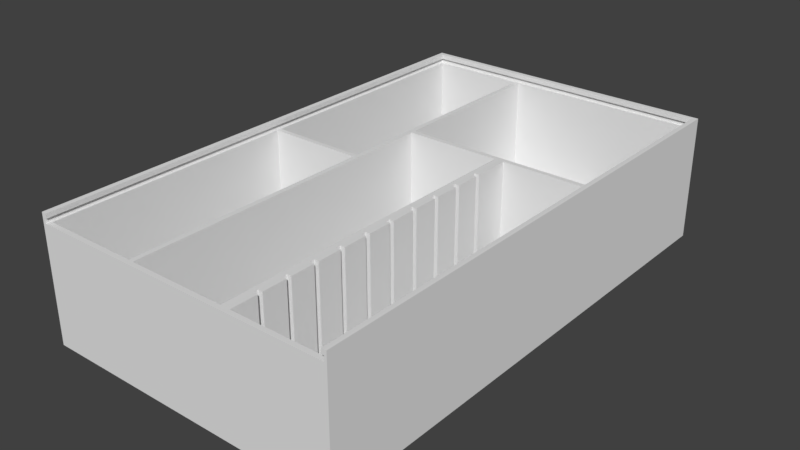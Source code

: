 # Source: box.blend  (saved by Blender 2.78.0; exported with 4.5.12 LTS)
import bpy
from mathutils import Matrix  # noqa: F401  (used for matrix-valued properties, if any)

bpy.ops.wm.read_factory_settings(use_empty=True)
scene = bpy.context.scene
scene.name = 'Scene'

# ---- collections
col_collection_1 = bpy.data.collections.new('Collection 1'); scene.collection.children.link(col_collection_1)

# ---- world
world_world = bpy.data.worlds.new('World'); scene.world = world_world
world_world.color = (0.05088, 0.05088, 0.05088)
world_world.use_sun_shadow = False
world_world.sun_shadow_jitter_overblur = 0.0
world_world.cycles.sampling_method = 'MANUAL'

# ---- meshes
me_plane = bpy.data.meshes.new('Plane')
me_plane.from_pydata([(16.0, 0.0, 0.0), (0.0, 0.0, 0.0), (16.0, 26.75, 0.0), (0.0, 26.75, 0.0), (16.0, 26.75, 0.25), (16.0, 0.0, 0.25), (0.0, 0.0, 0.25), (0.0, 26.75, 0.25), (15.75, 26.5, 0.25), (0.25, 0.25, 0.25), (0.25, 26.5, 0.25), (5.5, 0.25, 0.25), (5.25, 0.25, 0.25), (0.25, 13.25, 0.25), (5.25, 26.5, 0.25), (5.25, 13.25, 0.25), (0.25, 13.5, 0.25), (5.25, 13.5, 0.25), (5.5, 26.5, 0.25), (5.5, 17.25, 0.25), (15.75, 17.5, 0.25), (5.5, 17.5, 0.25), (10.5, 17.25, 0.25), (10.5, 0.25, 0.25), (11.0, 17.25, 0.25), (11.0, 0.25, 0.25), (15.5, 17.25, 0.25), (15.5, 0.25, 0.25), (10.75, 1.875, 0.25), (11.0, 1.625, 0.25), (10.75, 3.125, 0.25), (10.75, 3.375, 0.25), (11.0, 4.625, 0.25), (11.0, 4.875, 0.25), (11.0, 6.125, 0.25), (11.0, 6.375, 0.25), (11.0, 7.625, 0.25), (11.0, 7.875, 0.25), (11.0, 9.125, 0.25), (11.0, 9.375, 0.25), (11.0, 10.62, 0.25), (11.0, 10.87, 0.25), (11.0, 12.12, 0.25), (11.0, 12.37, 0.25), (11.0, 13.62, 0.25), (11.0, 13.87, 0.25), (11.0, 15.12, 0.25), (11.0, 15.37, 0.25), (10.75, 1.625, 0.25), (11.0, 1.875, 0.25), (11.0, 3.125, 0.25), (11.0, 3.375, 0.25), (10.75, 4.625, 0.25), (10.75, 4.875, 0.25), (11.0, 6.125, 0.25), (11.0, 7.875, 0.25), (10.75, 6.375, 0.25), (10.75, 6.125, 0.25), (10.75, 7.625, 0.25), (10.75, 7.875, 0.25), (10.75, 9.125, 0.25), (10.75, 9.375, 0.25), (10.75, 10.62, 0.25), (10.75, 10.87, 0.25), (10.75, 12.12, 0.25), (10.75, 12.37, 0.25), (10.75, 13.62, 0.25), (10.75, 13.87, 0.25), (10.75, 15.12, 0.25), (10.75, 15.37, 0.25), (15.75, 15.12, 0.25), (15.5, 15.37, 0.25), (15.75, 13.87, 0.25), (15.75, 13.62, 0.25), (15.5, 12.37, 0.25), (15.5, 12.12, 0.25), (15.5, 10.87, 0.25), (15.5, 10.62, 0.25), (15.5, 9.375, 0.25), (15.5, 9.125, 0.25), (15.5, 7.875, 0.25), (15.5, 7.625, 0.25), (15.5, 6.375, 0.25), (15.5, 6.125, 0.25), (15.5, 4.875, 0.25), (15.5, 4.625, 0.25), (15.5, 3.375, 0.25), (15.5, 3.125, 0.25), (15.5, 1.875, 0.25), (15.5, 1.625, 0.25), (15.75, 15.37, 0.25), (15.5, 15.12, 0.25), (15.5, 13.87, 0.25), (15.5, 13.62, 0.25), (15.75, 12.37, 0.25), (15.75, 12.12, 0.25), (15.5, 10.87, 0.25), (15.5, 9.125, 0.25), (15.75, 10.62, 0.25), (15.75, 10.87, 0.25), (15.75, 9.375, 0.25), (15.75, 9.125, 0.25), (15.75, 7.875, 0.25), (15.75, 7.625, 0.25), (15.75, 6.375, 0.25), (15.75, 6.125, 0.25), (15.75, 4.875, 0.25), (15.75, 4.625, 0.25), (15.75, 3.375, 0.25), (15.75, 3.125, 0.25), (15.75, 1.875, 0.25), (15.75, 1.625, 0.25), (16.0, 26.75, 6.0), (16.0, -2.22e-16, 6.0), (0.0, -2.22e-16, 6.0), (0.0, 26.75, 6.0), (10.5, 0.25, 6.0), (5.5, 0.25, 6.0), (5.25, 0.25, 6.0), (0.25, 0.25, 6.0), (0.25, 13.5, 6.0), (0.25, 26.5, 6.0), (5.5, 26.5, 6.0), (15.75, 26.5, 6.0), (0.25, 13.25, 6.0), (5.25, 26.5, 6.0), (5.25, 13.5, 6.0), (5.25, 13.25, 6.0), (5.5, 17.25, 6.0), (5.5, 17.5, 6.0), (15.75, 17.5, 6.0), (10.5, 17.25, 6.0), (11.0, 0.25, 6.0), (11.0, 17.25, 6.0), (15.5, 17.25, 6.0), (15.5, 0.25, 6.0), (11.0, 15.37, 6.0), (11.0, 1.625, 6.0), (10.75, 1.875, 6.0), (10.75, 1.625, 6.0), (11.0, 1.875, 6.0), (11.0, 3.125, 6.0), (10.75, 3.125, 6.0), (10.75, 3.375, 6.0), (11.0, 3.375, 6.0), (11.0, 4.625, 6.0), (10.75, 4.625, 6.0), (10.75, 4.875, 6.0), (11.0, 4.875, 6.0), (11.0, 6.125, 6.0), (10.75, 6.125, 6.0), (10.75, 6.375, 6.0), (11.0, 6.375, 6.0), (11.0, 7.625, 6.0), (10.75, 7.625, 6.0), (10.75, 7.875, 6.0), (11.0, 7.875, 6.0), (11.0, 9.125, 6.0), (10.75, 9.125, 6.0), (10.75, 9.375, 6.0), (11.0, 9.375, 6.0), (11.0, 10.62, 6.0), (10.75, 10.62, 6.0), (10.75, 10.87, 6.0), (11.0, 10.87, 6.0), (11.0, 12.12, 6.0), (10.75, 12.12, 6.0), (10.75, 12.37, 6.0), (11.0, 12.37, 6.0), (11.0, 13.62, 6.0), (10.75, 13.62, 6.0), (10.75, 13.87, 6.0), (11.0, 13.87, 6.0), (11.0, 15.12, 6.0), (10.75, 15.12, 6.0), (10.75, 15.37, 6.0), (11.0, 6.125, 6.0), (11.0, 7.875, 6.0), (15.5, 15.37, 6.0), (15.75, 15.12, 6.0), (15.75, 15.37, 6.0), (15.5, 15.12, 6.0), (15.5, 13.87, 6.0), (15.75, 13.87, 6.0), (15.75, 13.62, 6.0), (15.5, 13.62, 6.0), (15.5, 12.37, 6.0), (15.75, 12.37, 6.0), (15.75, 12.12, 6.0), (15.5, 12.12, 6.0), (15.5, 10.87, 6.0), (15.75, 10.87, 6.0), (15.75, 10.62, 6.0), (15.5, 10.62, 6.0), (15.5, 9.375, 6.0), (15.75, 9.375, 6.0), (15.75, 9.125, 6.0), (15.5, 9.125, 6.0), (15.5, 7.875, 6.0), (15.75, 7.875, 6.0), (15.75, 7.625, 6.0), (15.5, 7.625, 6.0), (15.5, 6.375, 6.0), (15.75, 6.375, 6.0), (15.75, 6.125, 6.0), (15.5, 6.125, 6.0), (15.5, 4.875, 6.0), (15.75, 4.875, 6.0), (15.75, 4.625, 6.0), (15.5, 4.625, 6.0), (15.5, 3.375, 6.0), (15.75, 3.375, 6.0), (15.75, 3.125, 6.0), (15.5, 3.125, 6.0), (15.5, 1.875, 6.0), (15.75, 1.875, 6.0), (15.75, 1.625, 6.0), (15.5, 10.87, 6.0), (15.5, 9.125, 6.0), (15.5, 1.625, 6.0), (7.55, 26.5, 0.25), (9.6, 26.5, 0.25), (11.65, 26.5, 0.25), (13.7, 26.5, 0.25), (7.55, 17.5, 0.25), (9.6, 17.5, 0.25), (11.65, 17.5, 0.25), (13.7, 17.5, 0.25), (7.069, 26.5, 0.25), (9.163, 26.5, 0.25), (11.18, 26.5, 0.25), (13.22, 26.5, 0.25), (7.069, 17.5, 0.25), (9.163, 17.5, 0.25), (11.18, 17.5, 0.25), (13.22, 17.5, 0.25), (7.069, 26.5, 0.5), (9.163, 26.5, 0.5), (11.18, 26.5, 0.5), (13.22, 26.5, 0.5), (7.069, 17.5, 0.5), (9.163, 17.5, 0.5), (11.18, 17.5, 0.5), (13.22, 17.5, 0.5), (15.88, 26.62, 6.0), (16.0, -2.22e-16, 6.25), (16.0, 26.75, 6.25), (0.125, 26.62, 6.0), (15.75, 0.25, 6.0), (0.125, -2.22e-16, 6.0), (15.88, -2.22e-16, 6.0), (0.0, -2.22e-16, 6.25), (0.0, 26.75, 6.25), (0.125, -2.22e-16, 6.25), (0.125, 26.62, 6.25), (15.88, 26.62, 6.25), (15.88, -2.22e-16, 6.25), (0.0, -2.22e-16, 6.5), (0.0, 26.75, 6.5), (16.0, 26.75, 6.5), (16.0, -2.22e-16, 6.5), (0.125, 26.62, 6.5), (15.88, 26.62, 6.5), (0.125, -2.22e-16, 6.5), (15.88, -2.22e-16, 6.5), (0.25, 26.5, 6.254), (15.75, 26.5, 6.254), (0.25, 0.0, 6.254), (15.75, 26.5, 6.496), (0.25, 26.5, 6.496), (15.75, 0.0, 6.254), (0.25, 0.0, 6.496), (15.75, 0.0, 6.496)], [], [(0, 2, 3, 1), (100, 78, 194, 195), (3, 2, 4, 7), (0, 1, 6, 5), (1, 3, 7, 6), (2, 0, 5, 4), (9, 12, 118, 119), (49, 28, 138, 140), (99, 96, 217, 191), (11, 23, 116, 117), (12, 9, 13, 15), (17, 16, 10, 14), (48, 29, 137, 139), (22, 23, 11, 19), (77, 98, 192, 193), (69, 68, 174, 175), (79, 97, 218, 197), (46, 45, 172, 173), (96, 76, 190, 217), (67, 66, 170, 171), (75, 95, 188, 189), (44, 43, 168, 169), (94, 74, 186, 187), (7, 4, 112, 115), (65, 64, 166, 167), (134, 133, 131, 128, 129, 130), (116, 131, 133, 136, 175, 174, 171, 170, 167, 166, 163, 162, 159, 158, 155, 154, 151, 150, 147, 146, 143, 142, 138, 139, 137, 132), (140, 138, 142, 141), (144, 143, 146, 145), (149, 148, 147, 150, 176), (153, 152, 151, 154), (157, 156, 177, 155, 158), (161, 160, 159, 162), (165, 164, 163, 166), (169, 168, 167, 170), (173, 172, 171, 174), (30, 50, 141, 142), (10, 16, 120, 121), (97, 101, 196, 218), (51, 31, 143, 144), (223, 231, 222, 230, 221, 229, 220, 228, 18, 122, 123, 8), (102, 80, 198, 199), (52, 32, 145, 146), (81, 103, 200, 201), (33, 53, 147, 148), (104, 82, 202, 203), (54, 34, 149, 176), (83, 105, 204, 205), (37, 55, 177, 156), (106, 84, 206, 207), (35, 56, 151, 152), (13, 9, 119, 124), (85, 107, 208, 209), (57, 54, 176, 150), (14, 10, 121, 125), (108, 86, 210, 211), (58, 36, 153, 154), (17, 14, 125, 126), (87, 109, 212, 213), (55, 59, 155, 177), (12, 15, 127, 118), (110, 88, 214, 215), (60, 38, 157, 158), (89, 111, 216, 219), (39, 61, 159, 160), (15, 13, 124, 127), (27, 89, 219, 135), (62, 40, 161, 162), (41, 63, 163, 164), (64, 42, 165, 166), (16, 17, 126, 120), (43, 65, 167, 168), (19, 11, 117, 128), (66, 44, 169, 170), (45, 67, 171, 172), (20, 8, 123, 130), (68, 46, 173, 174), (18, 21, 129, 122), (47, 69, 175, 136), (71, 26, 134, 178), (22, 19, 128, 131), (70, 90, 180, 179), (23, 22, 131, 116), (92, 91, 181, 182), (73, 72, 183, 184), (74, 93, 185, 186), (26, 24, 133, 134), (95, 94, 187, 188), (76, 75, 189, 190), (25, 27, 135, 132), (98, 99, 191, 192), (24, 47, 136, 133), (78, 77, 193, 194), (29, 25, 132, 137), (101, 100, 195, 196), (28, 48, 139, 138), (80, 79, 197, 198), (50, 49, 140, 141), (103, 102, 199, 200), (31, 30, 142, 143), (82, 81, 201, 202), (32, 51, 144, 145), (105, 104, 203, 204), (53, 52, 146, 147), (84, 83, 205, 206), (34, 33, 148, 149), (107, 106, 207, 208), (56, 57, 150, 151), (86, 85, 209, 210), (36, 35, 152, 153), (109, 108, 211, 212), (59, 58, 154, 155), (88, 87, 213, 214), (38, 37, 156, 157), (111, 110, 215, 216), (61, 60, 158, 159), (90, 71, 178, 180), (40, 39, 160, 161), (4, 5, 113, 112), (91, 70, 179, 181), (63, 62, 162, 163), (5, 6, 114, 249, 250, 113), (72, 92, 182, 183), (42, 41, 164, 165), (6, 7, 115, 114), (93, 73, 184, 185), (26, 71, 90, 70, 91, 92, 72, 73, 93, 74, 94, 95, 75, 76, 96, 99, 98, 77, 78, 100, 101, 97, 79, 80, 102, 103, 81, 82, 104, 105, 83, 84, 106, 107, 85, 86, 108, 109, 87, 88, 110, 111, 89, 27, 25, 29, 48, 28, 49, 50, 30, 31, 51, 32, 52, 53, 33, 34, 54, 57, 56, 35, 36, 58, 59, 55, 37, 38, 60, 61, 39, 40, 62, 63, 41, 42, 64, 65, 43, 44, 66, 67, 45, 46, 68, 69, 47, 24), (226, 235, 227, 20, 130, 129, 21, 232, 224, 233, 225, 234), (20, 227, 223, 8), (226, 234, 242), (233, 224, 220, 229), (234, 225, 221, 230), (235, 226, 222, 231), (232, 21, 18, 228), (225, 233, 241), (224, 240, 236, 220), (227, 243, 239, 223), (226, 242, 238, 222), (225, 241, 237, 221), (227, 235, 243), (228, 220, 236), (233, 229, 237, 241), (229, 221, 237), (234, 230, 238, 242), (230, 222, 238), (235, 231, 239, 243), (231, 223, 239), (232, 228, 236, 240), (224, 232, 240), (247, 249, 253, 254), (251, 252, 258, 257), (249, 247, 121, 120, 124, 119, 118, 117, 116, 132, 135, 248, 216, 215, 212, 211, 208, 207, 204, 203, 200, 199, 196, 195, 192, 191, 188, 187, 184, 183, 179, 180, 130, 123, 244, 250), (115, 112, 246, 252), (219, 216, 248, 135), (214, 213, 212, 215), (210, 209, 208, 211), (206, 205, 204, 207), (202, 201, 200, 203), (198, 197, 218, 196, 199), (194, 193, 192, 195), (189, 188, 191, 217, 190), (186, 185, 184, 187), (183, 182, 181, 179), (180, 178, 134, 130), (124, 120, 126, 125, 122, 129, 128, 117, 118, 127), (245, 256, 264, 260), (121, 247, 244, 123, 122, 125), (113, 250, 256, 245), (263, 261, 269, 271), (250, 244, 255, 256), (249, 114, 251, 253), (114, 115, 252, 251), (112, 113, 245, 246), (244, 247, 254, 255), (258, 261, 263, 257), (259, 262, 261, 258), (260, 264, 262, 259), (252, 246, 259, 258), (255, 254, 265, 266), (262, 264, 272, 268), (253, 251, 257, 263), (246, 245, 260, 259), (266, 265, 269, 268), (265, 267, 271, 269), (270, 266, 268, 272), (264, 256, 270, 272), (254, 253, 267, 265), (253, 263, 271, 267), (256, 255, 266, 270), (261, 262, 268, 269)])
me_plane.use_remesh_preserve_volume = False
me_plane.use_remesh_preserve_attributes = False
me_plane.use_mirror_vertex_groups = False
me_plane.update()

# ---- objects
ob_plane = bpy.data.objects.new('Plane', me_plane)

# ---- transforms, parenting, visibility, modifiers, constraints
ob_plane.location = (6.926, -5.469, 0.2333)
ob_plane.lineart.crease_threshold = 0.0

# ---- collection membership
col_collection_1.objects.link(ob_plane)

# ---- scene / render settings (as saved in the file)
scene.frame_start = 1; scene.frame_end = 250; scene.frame_set(1)
scene.render.engine = 'BLENDER_EEVEE_NEXT'
scene.render.resolution_percentage = 50
scene.render.dither_intensity = 0.0
scene.cycles.use_denoising = False
scene.cycles.samples = 128
scene.cycles.sampling_pattern = 'TABULATED_SOBOL'
scene.cycles.light_sampling_threshold = 0.0
scene.cycles.use_adaptive_sampling = False
scene.cycles.use_light_tree = False
scene.cycles.blur_glossy = 0.0
scene.cycles.sample_clamp_indirect = 0.0
scene.view_settings.view_transform = 'Standard'
bpy.context.view_layer.update()

# ---- added for rendering (the .blend has no active camera and no usable light): camera, sun
cam_auto = bpy.data.cameras.new('AutoCamera')
cam_auto.lens = 50.0
cam_auto.sensor_width = 36.0
cam_auto.clip_end = 1000.0
ob_auto_camera = bpy.data.objects.new('AutoCamera', cam_auto)
scene.collection.objects.link(ob_auto_camera)
ob_auto_camera.location = (44.3853, -27.4458, 27.051)
ob_auto_camera.rotation_euler = (1.09748, -7.21219e-08, 0.694738)
scene.camera = ob_auto_camera
light_auto_sun = bpy.data.lights.new('AutoSun', 'SUN')
light_auto_sun.energy = 3.0
light_auto_sun.angle = 0.0523599
ob_auto_sun = bpy.data.objects.new('AutoSun', light_auto_sun)
scene.collection.objects.link(ob_auto_sun)
ob_auto_sun.rotation_euler = (0.872665, 0.174533, 0.523599)
bpy.context.view_layer.update()

